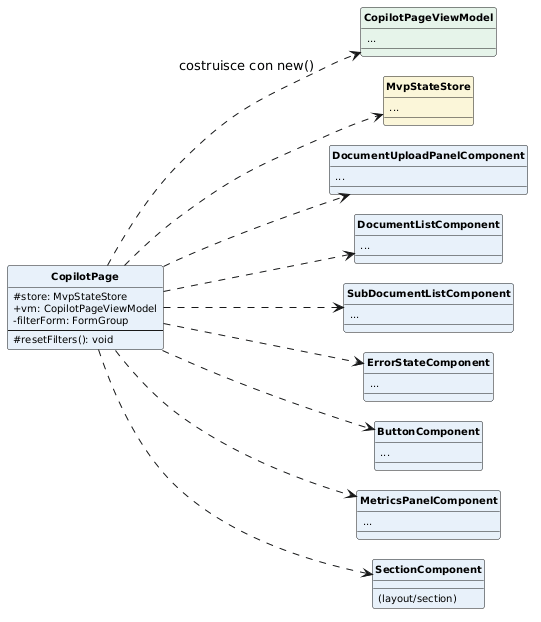

The diagram above was rendered by PlantUML. Its source (embedded in the PNG):
@startuml
skinparam classAttributeIconSize 0
skinparam classFontStyle bold
skinparam classFontSize 12
skinparam classAttributeFontSize 10
skinparam shadowing false
skinparam packageStyle rectangle
skinparam nodesep 20
skinparam ranksep 30
hide circle
left to right direction

class CopilotPage #E8F1FA {
  #store: MvpStateStore
  +vm: CopilotPageViewModel
  -filterForm: FormGroup
  --
  #resetFilters(): void
}

class CopilotPageViewModel #E6F4EA {
  ...
}
class MvpStateStore #FBF6D9 {
  ...
}
class DocumentUploadPanelComponent #E8F1FA {
  ...
}
class DocumentListComponent #E8F1FA {
  ...
}
class SubDocumentListComponent #E8F1FA {
  ...
}
class ErrorStateComponent #E8F1FA {
  ...
}
class ButtonComponent #E8F1FA {
  ...
}
class MetricsPanelComponent #E8F1FA {
  ...
}
class SectionComponent #E8F1FA {
  (layout/section)
}

CopilotPage ..> CopilotPageViewModel : costruisce con new()
CopilotPage ..> MvpStateStore
CopilotPage ..> DocumentUploadPanelComponent
CopilotPage ..> DocumentListComponent
CopilotPage ..> SubDocumentListComponent
CopilotPage ..> ErrorStateComponent
CopilotPage ..> ButtonComponent
CopilotPage ..> MetricsPanelComponent
CopilotPage ..> SectionComponent
@enduml